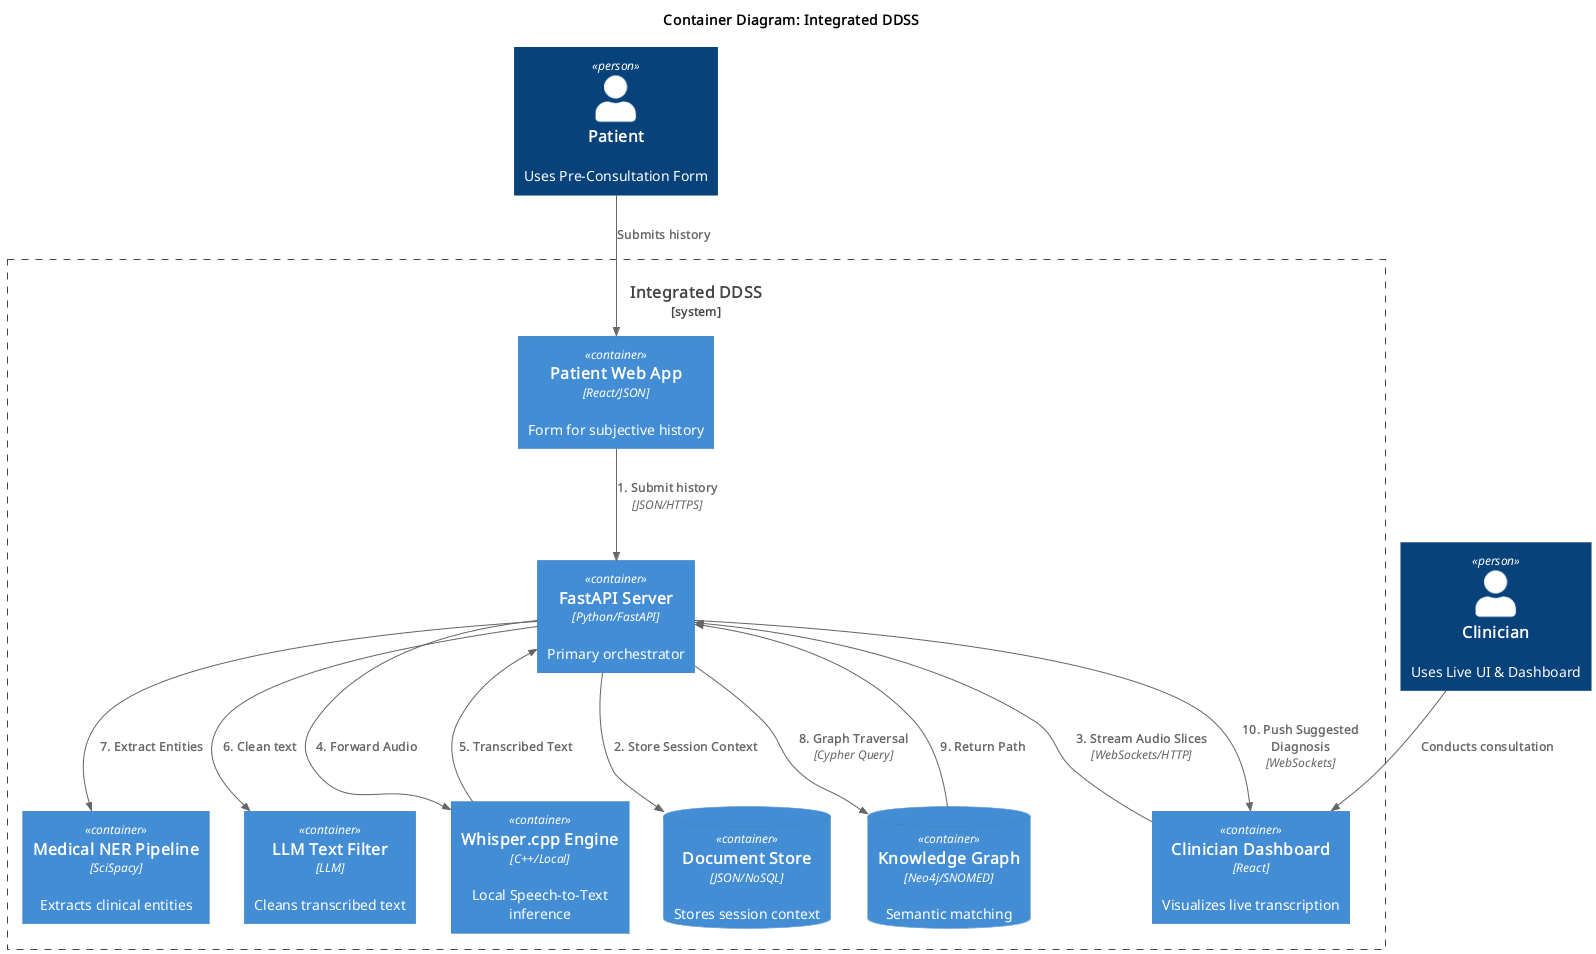

The diagram above was rendered by PlantUML. Its source (embedded in the PNG):
@startuml
!include <C4/C4_Container>

title Container Diagram: Integrated DDSS

Person(patient, "Patient", "Uses Pre-Consultation Form")
Person(clinician, "Clinician", "Uses Live UI & Dashboard")

System_Boundary(c1, "Integrated DDSS") {
    Container(patient_app, "Patient Web App", "React/JSON", "Form for subjective history")
    Container(doc_dashboard, "Clinician Dashboard", "React", "Visualizes live transcription")
    
    Container(api, "FastAPI Server", "Python/FastAPI", "Primary orchestrator")
    
    Container(whisper, "Whisper.cpp Engine", "C++/Local", "Local Speech-to-Text inference")
    Container(scispacy, "Medical NER Pipeline", "SciSpacy", "Extracts clinical entities")
    Container(llm_filter, "LLM Text Filter", "LLM", "Cleans transcribed text")

    ContainerDb(doc_db, "Document Store", "JSON/NoSQL", "Stores session context")
    ContainerDb(neo4j, "Knowledge Graph", "Neo4j/SNOMED", "Semantic matching")
}

Rel(patient, patient_app, "Submits history")
Rel(patient_app, api, "1. Submit history", "JSON/HTTPS")
Rel(api, doc_db, "2. Store Session Context")

Rel(clinician, doc_dashboard, "Conducts consultation")
Rel(doc_dashboard, api, "3. Stream Audio Slices", "WebSockets/HTTP")
Rel(api, whisper, "4. Forward Audio")
Rel(whisper, api, "5. Transcribed Text")

Rel(api, llm_filter, "6. Clean text")
Rel(api, scispacy, "7. Extract Entities")
Rel(api, neo4j, "8. Graph Traversal", "Cypher Query")
Rel(neo4j, api, "9. Return Path")
Rel(api, doc_dashboard, "10. Push Suggested Diagnosis", "WebSockets")

@enduml